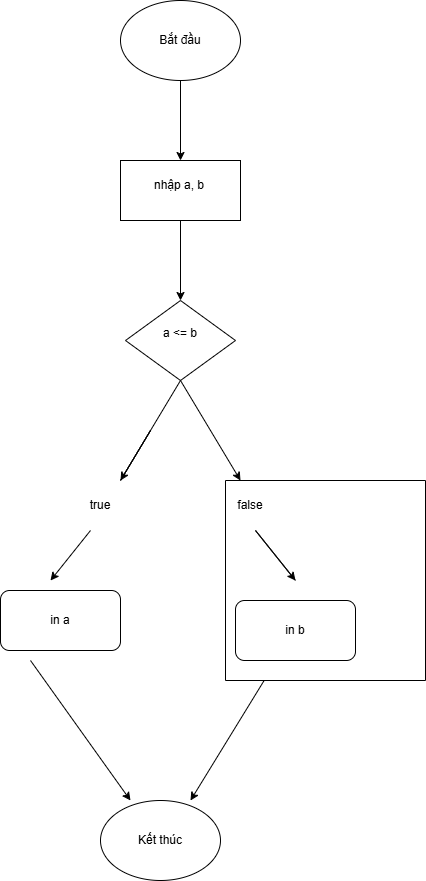

The diagram above was exported from draw.io. Its source (the exported page's mxGraphModel, read from the mxfile embedded in the PNG):
<mxGraphModel dx="913" dy="454" grid="1" gridSize="10" guides="1" tooltips="1" connect="1" arrows="1" fold="1" page="1" pageScale="1" pageWidth="850" pageHeight="1100" math="0" shadow="0">
  <root>
    <mxCell id="0" />
    <mxCell id="1" parent="0" />
    <mxCell id="6_lqmZgoGY3znWj1gfwB-3" value="Bắt đầu" style="ellipse;whiteSpace=wrap;html=1;" vertex="1" parent="1">
      <mxGeometry x="220" y="110" width="120" height="80" as="geometry" />
    </mxCell>
    <mxCell id="6_lqmZgoGY3znWj1gfwB-4" value="" style="endArrow=classic;html=1;rounded=0;exitX=0.5;exitY=1;exitDx=0;exitDy=0;" edge="1" parent="1" source="6_lqmZgoGY3znWj1gfwB-3">
      <mxGeometry width="50" height="50" relative="1" as="geometry">
        <mxPoint x="400" y="300" as="sourcePoint" />
        <mxPoint x="280" y="270" as="targetPoint" />
      </mxGeometry>
    </mxCell>
    <mxCell id="6_lqmZgoGY3znWj1gfwB-7" value="" style="endArrow=classic;html=1;rounded=0;exitX=0.5;exitY=1;exitDx=0;exitDy=0;" edge="1" parent="1" source="6_lqmZgoGY3znWj1gfwB-37">
      <mxGeometry width="50" height="50" relative="1" as="geometry">
        <mxPoint x="370" y="330" as="sourcePoint" />
        <mxPoint x="280" y="410" as="targetPoint" />
      </mxGeometry>
    </mxCell>
    <mxCell id="6_lqmZgoGY3znWj1gfwB-8" value="&#10; a &amp;lt;= b&#10;&#10;" style="rhombus;whiteSpace=wrap;html=1;" vertex="1" parent="1">
      <mxGeometry x="225" y="410" width="110" height="80" as="geometry" />
    </mxCell>
    <mxCell id="6_lqmZgoGY3znWj1gfwB-9" value="" style="endArrow=classic;html=1;rounded=0;exitX=0.5;exitY=1;exitDx=0;exitDy=0;" edge="1" parent="1" source="6_lqmZgoGY3znWj1gfwB-8">
      <mxGeometry width="50" height="50" relative="1" as="geometry">
        <mxPoint x="400" y="560" as="sourcePoint" />
        <mxPoint x="220" y="590" as="targetPoint" />
        <Array as="points">
          <mxPoint x="220" y="590" />
          <mxPoint x="250" y="540" />
        </Array>
      </mxGeometry>
    </mxCell>
    <mxCell id="6_lqmZgoGY3znWj1gfwB-15" value="" style="endArrow=classic;html=1;rounded=0;exitX=0.5;exitY=1;exitDx=0;exitDy=0;" edge="1" parent="1" source="6_lqmZgoGY3znWj1gfwB-8">
      <mxGeometry width="50" height="50" relative="1" as="geometry">
        <mxPoint x="400" y="560" as="sourcePoint" />
        <mxPoint x="340" y="590" as="targetPoint" />
      </mxGeometry>
    </mxCell>
    <mxCell id="6_lqmZgoGY3znWj1gfwB-18" value="" style="swimlane;startSize=0;" vertex="1" parent="1">
      <mxGeometry x="325" y="590" width="200" height="200" as="geometry" />
    </mxCell>
    <mxCell id="6_lqmZgoGY3znWj1gfwB-20" value="in b" style="rounded=1;whiteSpace=wrap;html=1;" vertex="1" parent="6_lqmZgoGY3znWj1gfwB-18">
      <mxGeometry x="10" y="120" width="120" height="60" as="geometry" />
    </mxCell>
    <mxCell id="6_lqmZgoGY3znWj1gfwB-22" value="" style="endArrow=classic;html=1;rounded=0;" edge="1" parent="6_lqmZgoGY3znWj1gfwB-18">
      <mxGeometry width="50" height="50" relative="1" as="geometry">
        <mxPoint x="70" y="100" as="sourcePoint" />
        <mxPoint x="70" y="100" as="targetPoint" />
        <Array as="points">
          <mxPoint x="30" y="50" />
        </Array>
      </mxGeometry>
    </mxCell>
    <mxCell id="6_lqmZgoGY3znWj1gfwB-35" value="false" style="text;html=1;align=center;verticalAlign=middle;whiteSpace=wrap;rounded=0;" vertex="1" parent="6_lqmZgoGY3znWj1gfwB-18">
      <mxGeometry x="-5" y="10" width="60" height="30" as="geometry" />
    </mxCell>
    <mxCell id="6_lqmZgoGY3znWj1gfwB-21" value="in a" style="rounded=1;whiteSpace=wrap;html=1;" vertex="1" parent="1">
      <mxGeometry x="100" y="700" width="120" height="60" as="geometry" />
    </mxCell>
    <mxCell id="6_lqmZgoGY3znWj1gfwB-27" value="" style="endArrow=classic;html=1;rounded=0;" edge="1" parent="1">
      <mxGeometry width="50" height="50" relative="1" as="geometry">
        <mxPoint x="190" y="640" as="sourcePoint" />
        <mxPoint x="150" y="690" as="targetPoint" />
      </mxGeometry>
    </mxCell>
    <mxCell id="6_lqmZgoGY3znWj1gfwB-28" value="" style="endArrow=classic;html=1;rounded=0;" edge="1" parent="1" source="6_lqmZgoGY3znWj1gfwB-18">
      <mxGeometry width="50" height="50" relative="1" as="geometry">
        <mxPoint x="310" y="900" as="sourcePoint" />
        <mxPoint x="290" y="910" as="targetPoint" />
      </mxGeometry>
    </mxCell>
    <mxCell id="6_lqmZgoGY3znWj1gfwB-29" value="" style="endArrow=classic;html=1;rounded=0;" edge="1" parent="1">
      <mxGeometry width="50" height="50" relative="1" as="geometry">
        <mxPoint x="130" y="770" as="sourcePoint" />
        <mxPoint x="230" y="910" as="targetPoint" />
      </mxGeometry>
    </mxCell>
    <mxCell id="6_lqmZgoGY3znWj1gfwB-30" value="Kết thúc" style="ellipse;whiteSpace=wrap;html=1;" vertex="1" parent="1">
      <mxGeometry x="200" y="910" width="120" height="80" as="geometry" />
    </mxCell>
    <mxCell id="6_lqmZgoGY3znWj1gfwB-33" value="true" style="text;html=1;align=center;verticalAlign=middle;whiteSpace=wrap;rounded=0;" vertex="1" parent="1">
      <mxGeometry x="170" y="600" width="60" height="30" as="geometry" />
    </mxCell>
    <mxCell id="6_lqmZgoGY3znWj1gfwB-37" value="" style="rounded=0;whiteSpace=wrap;html=1;" vertex="1" parent="1">
      <mxGeometry x="220" y="270" width="120" height="60" as="geometry" />
    </mxCell>
    <mxCell id="6_lqmZgoGY3znWj1gfwB-38" value="nhập a, b" style="text;html=1;align=center;verticalAlign=middle;whiteSpace=wrap;rounded=0;" vertex="1" parent="1">
      <mxGeometry x="249" y="280" width="60" height="30" as="geometry" />
    </mxCell>
  </root>
</mxGraphModel>